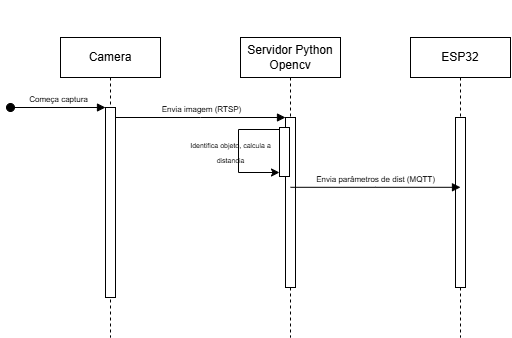

The diagram above was exported from draw.io. Its source (the exported page's mxGraphModel, read from the mxfile embedded in the PNG):
<mxGraphModel dx="724" dy="360" grid="0" gridSize="10" guides="1" tooltips="1" connect="1" arrows="1" fold="1" page="1" pageScale="1" pageWidth="850" pageHeight="1100" math="0" shadow="0">
  <root>
    <mxCell id="0" />
    <mxCell id="1" parent="0" />
    <mxCell id="aM9ryv3xv72pqoxQDRHE-1" value="Camera" style="shape=umlLifeline;perimeter=lifelinePerimeter;whiteSpace=wrap;html=1;container=0;dropTarget=0;collapsible=0;recursiveResize=0;outlineConnect=0;portConstraint=eastwest;newEdgeStyle={&quot;edgeStyle&quot;:&quot;elbowEdgeStyle&quot;,&quot;elbow&quot;:&quot;vertical&quot;,&quot;curved&quot;:0,&quot;rounded&quot;:0};" parent="1" vertex="1">
      <mxGeometry x="162" y="70" width="100" height="300" as="geometry" />
    </mxCell>
    <mxCell id="aM9ryv3xv72pqoxQDRHE-2" value="" style="html=1;points=[];perimeter=orthogonalPerimeter;outlineConnect=0;targetShapes=umlLifeline;portConstraint=eastwest;newEdgeStyle={&quot;edgeStyle&quot;:&quot;elbowEdgeStyle&quot;,&quot;elbow&quot;:&quot;vertical&quot;,&quot;curved&quot;:0,&quot;rounded&quot;:0};" parent="aM9ryv3xv72pqoxQDRHE-1" vertex="1">
      <mxGeometry x="45" y="70" width="10" height="190" as="geometry" />
    </mxCell>
    <mxCell id="aM9ryv3xv72pqoxQDRHE-3" value="&lt;font style=&quot;font-size: 8px;&quot;&gt;Começa captura&lt;/font&gt;" style="html=1;verticalAlign=bottom;startArrow=oval;endArrow=block;startSize=8;edgeStyle=elbowEdgeStyle;elbow=vertical;curved=0;rounded=0;" parent="aM9ryv3xv72pqoxQDRHE-1" target="aM9ryv3xv72pqoxQDRHE-2" edge="1">
      <mxGeometry relative="1" as="geometry">
        <mxPoint x="-50" y="70" as="sourcePoint" />
      </mxGeometry>
    </mxCell>
    <mxCell id="aM9ryv3xv72pqoxQDRHE-5" value="Servidor Python Opencv" style="shape=umlLifeline;perimeter=lifelinePerimeter;whiteSpace=wrap;html=1;container=0;dropTarget=0;collapsible=0;recursiveResize=0;outlineConnect=0;portConstraint=eastwest;newEdgeStyle={&quot;edgeStyle&quot;:&quot;elbowEdgeStyle&quot;,&quot;elbow&quot;:&quot;vertical&quot;,&quot;curved&quot;:0,&quot;rounded&quot;:0};" parent="1" vertex="1">
      <mxGeometry x="342" y="70" width="100" height="300" as="geometry" />
    </mxCell>
    <mxCell id="aM9ryv3xv72pqoxQDRHE-6" value="" style="html=1;points=[];perimeter=orthogonalPerimeter;outlineConnect=0;targetShapes=umlLifeline;portConstraint=eastwest;newEdgeStyle={&quot;edgeStyle&quot;:&quot;elbowEdgeStyle&quot;,&quot;elbow&quot;:&quot;vertical&quot;,&quot;curved&quot;:0,&quot;rounded&quot;:0};" parent="aM9ryv3xv72pqoxQDRHE-5" vertex="1">
      <mxGeometry x="45" y="80" width="10" height="170" as="geometry" />
    </mxCell>
    <mxCell id="JhcygV0jhsCKzhVwsLgM-1" value="" style="html=1;points=[];perimeter=orthogonalPerimeter;outlineConnect=0;targetShapes=umlLifeline;portConstraint=eastwest;newEdgeStyle={&quot;edgeStyle&quot;:&quot;elbowEdgeStyle&quot;,&quot;elbow&quot;:&quot;vertical&quot;,&quot;curved&quot;:0,&quot;rounded&quot;:0};" vertex="1" parent="aM9ryv3xv72pqoxQDRHE-5">
      <mxGeometry x="39" y="90" width="10" height="49" as="geometry" />
    </mxCell>
    <mxCell id="aM9ryv3xv72pqoxQDRHE-7" value="&lt;font style=&quot;font-size: 8px;&quot;&gt;Envia imagem (RTSP)&lt;/font&gt;" style="html=1;verticalAlign=bottom;endArrow=block;edgeStyle=elbowEdgeStyle;elbow=vertical;curved=0;rounded=0;" parent="1" source="aM9ryv3xv72pqoxQDRHE-2" target="aM9ryv3xv72pqoxQDRHE-6" edge="1">
      <mxGeometry x="0.0024" relative="1" as="geometry">
        <mxPoint x="317" y="160" as="sourcePoint" />
        <Array as="points">
          <mxPoint x="302" y="150" />
        </Array>
        <mxPoint as="offset" />
      </mxGeometry>
    </mxCell>
    <mxCell id="p25mC_pCM0dgVmrfnKnI-1" value="ESP32" style="shape=umlLifeline;perimeter=lifelinePerimeter;whiteSpace=wrap;html=1;container=0;dropTarget=0;collapsible=0;recursiveResize=0;outlineConnect=0;portConstraint=eastwest;newEdgeStyle={&quot;edgeStyle&quot;:&quot;elbowEdgeStyle&quot;,&quot;elbow&quot;:&quot;vertical&quot;,&quot;curved&quot;:0,&quot;rounded&quot;:0};" parent="1" vertex="1">
      <mxGeometry x="512" y="70" width="100" height="300" as="geometry" />
    </mxCell>
    <mxCell id="p25mC_pCM0dgVmrfnKnI-2" value="" style="html=1;points=[];perimeter=orthogonalPerimeter;outlineConnect=0;targetShapes=umlLifeline;portConstraint=eastwest;newEdgeStyle={&quot;edgeStyle&quot;:&quot;elbowEdgeStyle&quot;,&quot;elbow&quot;:&quot;vertical&quot;,&quot;curved&quot;:0,&quot;rounded&quot;:0};" parent="p25mC_pCM0dgVmrfnKnI-1" vertex="1">
      <mxGeometry x="45" y="80" width="10" height="170" as="geometry" />
    </mxCell>
    <mxCell id="p25mC_pCM0dgVmrfnKnI-3" value="&lt;font style=&quot;font-size: 8px;&quot;&gt;Envia parâmetros de dist (MQTT)&lt;/font&gt;" style="html=1;verticalAlign=bottom;endArrow=block;edgeStyle=elbowEdgeStyle;elbow=horizontal;curved=0;rounded=0;" parent="1" edge="1">
      <mxGeometry relative="1" as="geometry">
        <mxPoint x="392" y="219.8" as="sourcePoint" />
        <Array as="points">
          <mxPoint x="477" y="219.8" />
        </Array>
        <mxPoint x="562" y="219.8" as="targetPoint" />
      </mxGeometry>
    </mxCell>
    <mxCell id="JhcygV0jhsCKzhVwsLgM-3" value="" style="html=1;verticalAlign=bottom;endArrow=none;edgeStyle=elbowEdgeStyle;elbow=vertical;curved=0;rounded=0;endFill=0;" edge="1" parent="1">
      <mxGeometry relative="1" as="geometry">
        <mxPoint x="381" y="162" as="sourcePoint" />
        <Array as="points">
          <mxPoint x="466" y="162" />
        </Array>
        <mxPoint x="340" y="205" as="targetPoint" />
      </mxGeometry>
    </mxCell>
    <mxCell id="JhcygV0jhsCKzhVwsLgM-4" value="" style="endArrow=classic;html=1;rounded=0;" edge="1" parent="1" target="JhcygV0jhsCKzhVwsLgM-1">
      <mxGeometry width="50" height="50" relative="1" as="geometry">
        <mxPoint x="340" y="205" as="sourcePoint" />
        <mxPoint x="377" y="186" as="targetPoint" />
      </mxGeometry>
    </mxCell>
    <mxCell id="JhcygV0jhsCKzhVwsLgM-5" value="&lt;font style=&quot;font-size: 7px;&quot;&gt;Identifica objeto, calcula a distancia&lt;/font&gt;" style="text;html=1;align=center;verticalAlign=middle;whiteSpace=wrap;rounded=0;strokeWidth=4;" vertex="1" parent="1">
      <mxGeometry x="289" y="169" width="87" height="30" as="geometry" />
    </mxCell>
    <mxCell id="JhcygV0jhsCKzhVwsLgM-6" value="&amp;nbsp; &amp;nbsp;" style="text;html=1;align=center;verticalAlign=middle;whiteSpace=wrap;rounded=0;" vertex="1" parent="1">
      <mxGeometry x="298" y="33" width="60" height="30" as="geometry" />
    </mxCell>
  </root>
</mxGraphModel>